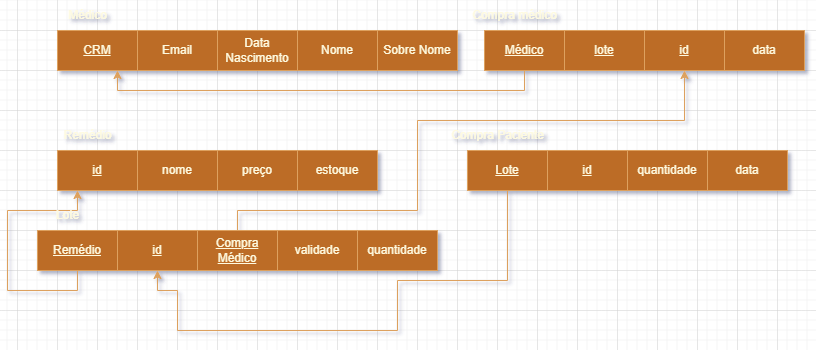

The diagram above was exported from draw.io. Its source (the exported page's mxGraphModel, read from the mxfile embedded in the PNG):
<mxGraphModel dx="880" dy="460" grid="1" gridSize="10" guides="1" tooltips="1" connect="1" arrows="1" fold="1" page="1" pageScale="1" pageWidth="827" pageHeight="1169" background="#000000" math="0" shadow="0">
  <root>
    <mxCell id="0" />
    <mxCell id="1" parent="0" />
    <mxCell id="3hiegv_WmALvDqxH9YFt-1" value="&lt;u&gt;CRM&lt;/u&gt;" style="rounded=0;whiteSpace=wrap;html=1;labelBackgroundColor=none;fillColor=#BC6C25;strokeColor=#DDA15E;fontColor=#FEFAE0;" parent="1" vertex="1">
      <mxGeometry x="80" y="80" width="80" height="40" as="geometry" />
    </mxCell>
    <mxCell id="WZzl3pO1GgCPHDKYPIE6-2" value="Médico" style="text;html=1;align=center;verticalAlign=middle;resizable=0;points=[];autosize=1;strokeColor=none;fillColor=none;labelBackgroundColor=none;fontColor=#FEFAE0;" parent="1" vertex="1">
      <mxGeometry x="80" y="50" width="60" height="30" as="geometry" />
    </mxCell>
    <mxCell id="WZzl3pO1GgCPHDKYPIE6-3" value="Email" style="rounded=0;whiteSpace=wrap;html=1;labelBackgroundColor=none;fillColor=#BC6C25;strokeColor=#DDA15E;fontColor=#FEFAE0;" parent="1" vertex="1">
      <mxGeometry x="160" y="80" width="80" height="40" as="geometry" />
    </mxCell>
    <mxCell id="WZzl3pO1GgCPHDKYPIE6-4" value="Data Nascimento" style="rounded=0;whiteSpace=wrap;html=1;labelBackgroundColor=none;fillColor=#BC6C25;strokeColor=#DDA15E;fontColor=#FEFAE0;" parent="1" vertex="1">
      <mxGeometry x="240" y="80" width="80" height="40" as="geometry" />
    </mxCell>
    <mxCell id="WZzl3pO1GgCPHDKYPIE6-5" value="Nome" style="rounded=0;whiteSpace=wrap;html=1;labelBackgroundColor=none;fillColor=#BC6C25;strokeColor=#DDA15E;fontColor=#FEFAE0;" parent="1" vertex="1">
      <mxGeometry x="320" y="80" width="80" height="40" as="geometry" />
    </mxCell>
    <mxCell id="WZzl3pO1GgCPHDKYPIE6-6" value="Sobre Nome" style="rounded=0;whiteSpace=wrap;html=1;labelBackgroundColor=none;fillColor=#BC6C25;strokeColor=#DDA15E;fontColor=#FEFAE0;" parent="1" vertex="1">
      <mxGeometry x="400" y="80" width="80" height="40" as="geometry" />
    </mxCell>
    <mxCell id="WZzl3pO1GgCPHDKYPIE6-13" value="&lt;u&gt;id&lt;/u&gt;" style="rounded=0;whiteSpace=wrap;html=1;labelBackgroundColor=none;fillColor=#BC6C25;strokeColor=#DDA15E;fontColor=#FEFAE0;" parent="1" vertex="1">
      <mxGeometry x="80" y="200" width="80" height="40" as="geometry" />
    </mxCell>
    <mxCell id="WZzl3pO1GgCPHDKYPIE6-14" value="Remédio" style="text;html=1;align=center;verticalAlign=middle;resizable=0;points=[];autosize=1;strokeColor=none;fillColor=none;labelBackgroundColor=none;fontColor=#FEFAE0;" parent="1" vertex="1">
      <mxGeometry x="75" y="170" width="70" height="30" as="geometry" />
    </mxCell>
    <mxCell id="WZzl3pO1GgCPHDKYPIE6-15" value="nome" style="rounded=0;whiteSpace=wrap;html=1;labelBackgroundColor=none;fillColor=#BC6C25;strokeColor=#DDA15E;fontColor=#FEFAE0;" parent="1" vertex="1">
      <mxGeometry x="160" y="200" width="80" height="40" as="geometry" />
    </mxCell>
    <mxCell id="WZzl3pO1GgCPHDKYPIE6-16" value="preço" style="rounded=0;whiteSpace=wrap;html=1;labelBackgroundColor=none;fillColor=#BC6C25;strokeColor=#DDA15E;fontColor=#FEFAE0;" parent="1" vertex="1">
      <mxGeometry x="240" y="200" width="80" height="40" as="geometry" />
    </mxCell>
    <mxCell id="WZzl3pO1GgCPHDKYPIE6-17" value="estoque" style="rounded=0;whiteSpace=wrap;html=1;labelBackgroundColor=none;fillColor=#BC6C25;strokeColor=#DDA15E;fontColor=#FEFAE0;" parent="1" vertex="1">
      <mxGeometry x="320" y="200" width="80" height="40" as="geometry" />
    </mxCell>
    <mxCell id="WZzl3pO1GgCPHDKYPIE6-48" style="edgeStyle=orthogonalEdgeStyle;rounded=0;orthogonalLoop=1;jettySize=auto;html=1;exitX=0.5;exitY=1;exitDx=0;exitDy=0;entryX=0.75;entryY=1;entryDx=0;entryDy=0;strokeColor=#DDA15E;fontColor=#FEFAE0;fillColor=#BC6C25;" parent="1" source="WZzl3pO1GgCPHDKYPIE6-19" target="3hiegv_WmALvDqxH9YFt-1" edge="1">
      <mxGeometry relative="1" as="geometry" />
    </mxCell>
    <mxCell id="WZzl3pO1GgCPHDKYPIE6-19" value="&lt;u&gt;Médico&lt;/u&gt;" style="rounded=0;whiteSpace=wrap;html=1;labelBackgroundColor=none;fillColor=#BC6C25;strokeColor=#DDA15E;fontColor=#FEFAE0;" parent="1" vertex="1">
      <mxGeometry x="507" y="80" width="80" height="40" as="geometry" />
    </mxCell>
    <mxCell id="WZzl3pO1GgCPHDKYPIE6-20" value="Compra médico" style="text;html=1;align=center;verticalAlign=middle;resizable=0;points=[];autosize=1;strokeColor=none;fillColor=none;labelBackgroundColor=none;fontColor=#FEFAE0;" parent="1" vertex="1">
      <mxGeometry x="482" y="50" width="110" height="30" as="geometry" />
    </mxCell>
    <mxCell id="WZzl3pO1GgCPHDKYPIE6-21" value="&lt;u&gt;lote&lt;/u&gt;" style="rounded=0;whiteSpace=wrap;html=1;labelBackgroundColor=none;fillColor=#BC6C25;strokeColor=#DDA15E;fontColor=#FEFAE0;" parent="1" vertex="1">
      <mxGeometry x="587" y="80" width="80" height="40" as="geometry" />
    </mxCell>
    <mxCell id="WZzl3pO1GgCPHDKYPIE6-22" value="&lt;u&gt;id&lt;/u&gt;" style="rounded=0;whiteSpace=wrap;html=1;labelBackgroundColor=none;fillColor=#BC6C25;strokeColor=#DDA15E;fontColor=#FEFAE0;" parent="1" vertex="1">
      <mxGeometry x="667" y="80" width="80" height="40" as="geometry" />
    </mxCell>
    <mxCell id="WZzl3pO1GgCPHDKYPIE6-44" style="edgeStyle=orthogonalEdgeStyle;rounded=0;orthogonalLoop=1;jettySize=auto;html=1;exitX=0.5;exitY=1;exitDx=0;exitDy=0;entryX=0.5;entryY=1;entryDx=0;entryDy=0;strokeColor=#DDA15E;labelBackgroundColor=none;fontColor=default;" parent="1" source="WZzl3pO1GgCPHDKYPIE6-25" target="WZzl3pO1GgCPHDKYPIE6-33" edge="1">
      <mxGeometry relative="1" as="geometry">
        <Array as="points">
          <mxPoint x="530" y="330" />
          <mxPoint x="420" y="330" />
          <mxPoint x="420" y="380" />
          <mxPoint x="200" y="380" />
          <mxPoint x="200" y="340" />
          <mxPoint x="180" y="340" />
        </Array>
      </mxGeometry>
    </mxCell>
    <mxCell id="WZzl3pO1GgCPHDKYPIE6-25" value="&lt;u&gt;Lote&lt;/u&gt;" style="rounded=0;whiteSpace=wrap;html=1;labelBackgroundColor=none;fillColor=#BC6C25;strokeColor=#DDA15E;fontColor=#FEFAE0;" parent="1" vertex="1">
      <mxGeometry x="490" y="200" width="80" height="40" as="geometry" />
    </mxCell>
    <mxCell id="WZzl3pO1GgCPHDKYPIE6-26" value="Compra Paciente" style="text;html=1;align=center;verticalAlign=middle;resizable=0;points=[];autosize=1;strokeColor=none;fillColor=none;labelBackgroundColor=none;fontColor=#FEFAE0;" parent="1" vertex="1">
      <mxGeometry x="460" y="170" width="120" height="30" as="geometry" />
    </mxCell>
    <mxCell id="WZzl3pO1GgCPHDKYPIE6-27" value="&lt;u&gt;id&lt;/u&gt;" style="rounded=0;whiteSpace=wrap;html=1;labelBackgroundColor=none;fillColor=#BC6C25;strokeColor=#DDA15E;fontColor=#FEFAE0;" parent="1" vertex="1">
      <mxGeometry x="570" y="200" width="80" height="40" as="geometry" />
    </mxCell>
    <mxCell id="WZzl3pO1GgCPHDKYPIE6-28" value="quantidade" style="rounded=0;whiteSpace=wrap;html=1;labelBackgroundColor=none;fillColor=#BC6C25;strokeColor=#DDA15E;fontColor=#FEFAE0;" parent="1" vertex="1">
      <mxGeometry x="650" y="200" width="80" height="40" as="geometry" />
    </mxCell>
    <mxCell id="WZzl3pO1GgCPHDKYPIE6-29" value="data" style="rounded=0;whiteSpace=wrap;html=1;labelBackgroundColor=none;fillColor=#BC6C25;strokeColor=#DDA15E;fontColor=#FEFAE0;" parent="1" vertex="1">
      <mxGeometry x="730" y="200" width="80" height="40" as="geometry" />
    </mxCell>
    <mxCell id="WZzl3pO1GgCPHDKYPIE6-43" style="edgeStyle=orthogonalEdgeStyle;rounded=0;orthogonalLoop=1;jettySize=auto;html=1;exitX=0.5;exitY=1;exitDx=0;exitDy=0;entryX=0.25;entryY=1;entryDx=0;entryDy=0;strokeColor=#DDA15E;labelBackgroundColor=none;fontColor=default;" parent="1" source="WZzl3pO1GgCPHDKYPIE6-31" target="WZzl3pO1GgCPHDKYPIE6-13" edge="1">
      <mxGeometry relative="1" as="geometry">
        <Array as="points">
          <mxPoint x="100" y="340" />
          <mxPoint x="30" y="340" />
          <mxPoint x="30" y="260" />
          <mxPoint x="100" y="260" />
        </Array>
      </mxGeometry>
    </mxCell>
    <mxCell id="WZzl3pO1GgCPHDKYPIE6-31" value="&lt;u&gt;Remédio&lt;/u&gt;" style="rounded=0;whiteSpace=wrap;html=1;labelBackgroundColor=none;fillColor=#BC6C25;strokeColor=#DDA15E;fontColor=#FEFAE0;" parent="1" vertex="1">
      <mxGeometry x="60" y="280" width="80" height="40" as="geometry" />
    </mxCell>
    <mxCell id="WZzl3pO1GgCPHDKYPIE6-32" value="Lote" style="text;html=1;align=center;verticalAlign=middle;resizable=0;points=[];autosize=1;strokeColor=none;fillColor=none;labelBackgroundColor=none;fontColor=#FEFAE0;" parent="1" vertex="1">
      <mxGeometry x="65" y="250" width="50" height="30" as="geometry" />
    </mxCell>
    <mxCell id="WZzl3pO1GgCPHDKYPIE6-33" value="&lt;u&gt;id&lt;/u&gt;" style="rounded=0;whiteSpace=wrap;html=1;labelBackgroundColor=none;fillColor=#BC6C25;strokeColor=#DDA15E;fontColor=#FEFAE0;" parent="1" vertex="1">
      <mxGeometry x="140" y="280" width="80" height="40" as="geometry" />
    </mxCell>
    <mxCell id="WZzl3pO1GgCPHDKYPIE6-54" style="edgeStyle=orthogonalEdgeStyle;rounded=0;orthogonalLoop=1;jettySize=auto;html=1;exitX=0.5;exitY=0;exitDx=0;exitDy=0;entryX=0.5;entryY=1;entryDx=0;entryDy=0;strokeColor=#DDA15E;fontColor=#FEFAE0;fillColor=#BC6C25;" parent="1" source="WZzl3pO1GgCPHDKYPIE6-34" target="WZzl3pO1GgCPHDKYPIE6-22" edge="1">
      <mxGeometry relative="1" as="geometry">
        <Array as="points">
          <mxPoint x="260" y="260" />
          <mxPoint x="440" y="260" />
          <mxPoint x="440" y="170" />
          <mxPoint x="707" y="170" />
        </Array>
      </mxGeometry>
    </mxCell>
    <mxCell id="WZzl3pO1GgCPHDKYPIE6-34" value="&lt;u&gt;Compra Médico&lt;/u&gt;" style="rounded=0;whiteSpace=wrap;html=1;labelBackgroundColor=none;fillColor=#BC6C25;strokeColor=#DDA15E;fontColor=#FEFAE0;" parent="1" vertex="1">
      <mxGeometry x="220" y="280" width="80" height="40" as="geometry" />
    </mxCell>
    <mxCell id="WZzl3pO1GgCPHDKYPIE6-35" value="validade" style="rounded=0;whiteSpace=wrap;html=1;labelBackgroundColor=none;fillColor=#BC6C25;strokeColor=#DDA15E;fontColor=#FEFAE0;" parent="1" vertex="1">
      <mxGeometry x="300" y="280" width="80" height="40" as="geometry" />
    </mxCell>
    <mxCell id="WZzl3pO1GgCPHDKYPIE6-49" value="data" style="rounded=0;whiteSpace=wrap;html=1;labelBackgroundColor=none;fillColor=#BC6C25;strokeColor=#DDA15E;fontColor=#FEFAE0;" parent="1" vertex="1">
      <mxGeometry x="747" y="80" width="80" height="40" as="geometry" />
    </mxCell>
    <mxCell id="WZzl3pO1GgCPHDKYPIE6-52" value="quantidade" style="rounded=0;whiteSpace=wrap;html=1;labelBackgroundColor=none;fillColor=#BC6C25;strokeColor=#DDA15E;fontColor=#FEFAE0;" parent="1" vertex="1">
      <mxGeometry x="380" y="280" width="80" height="40" as="geometry" />
    </mxCell>
  </root>
</mxGraphModel>